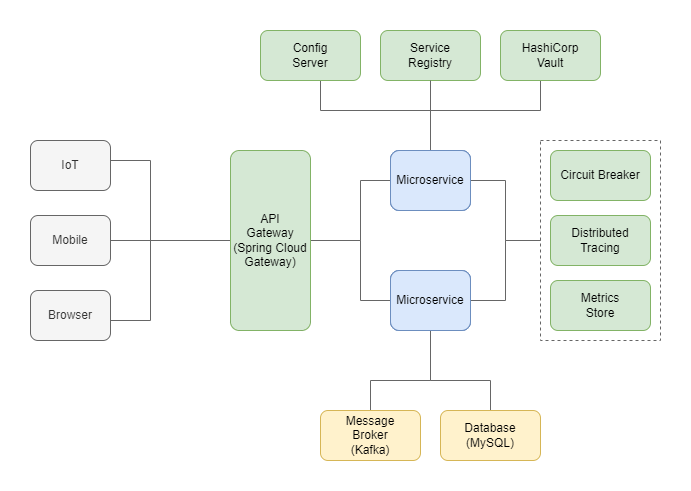

The diagram above was exported from draw.io. Its source (the exported page's mxGraphModel, read from the mxfile embedded in the PNG):
<mxGraphModel dx="868" dy="561" grid="1" gridSize="10" guides="1" tooltips="1" connect="1" arrows="1" fold="1" page="1" pageScale="1" pageWidth="1169" pageHeight="827" math="0" shadow="0">
  <root>
    <mxCell id="0" />
    <mxCell id="1" parent="0" />
    <mxCell id="sSOWL8Dq91CtIikrmfcP-1" value="" style="rounded=0;whiteSpace=wrap;html=1;fillColor=none;strokeColor=#666666;dashed=1;" vertex="1" parent="1">
      <mxGeometry x="600" y="200" width="120" height="200" as="geometry" />
    </mxCell>
    <mxCell id="VvDHR2cX2lFYv2YysibB-17" style="edgeStyle=orthogonalEdgeStyle;orthogonalLoop=1;jettySize=auto;html=1;exitX=1;exitY=0.5;exitDx=0;exitDy=0;entryX=0;entryY=0.5;entryDx=0;entryDy=0;strokeColor=#666666;endArrow=none;endFill=0;sketch=0;rounded=0;" parent="1" target="VvDHR2cX2lFYv2YysibB-4" edge="1">
      <mxGeometry relative="1" as="geometry">
        <Array as="points">
          <mxPoint x="210" y="220" />
          <mxPoint x="210" y="300" />
        </Array>
        <mxPoint x="170" y="220" as="sourcePoint" />
      </mxGeometry>
    </mxCell>
    <mxCell id="VvDHR2cX2lFYv2YysibB-18" style="edgeStyle=orthogonalEdgeStyle;orthogonalLoop=1;jettySize=auto;html=1;exitX=1;exitY=0.5;exitDx=0;exitDy=0;strokeColor=#666666;endArrow=none;endFill=0;sketch=0;rounded=0;" parent="1" source="VvDHR2cX2lFYv2YysibB-2" edge="1">
      <mxGeometry relative="1" as="geometry">
        <mxPoint x="290" y="300" as="targetPoint" />
      </mxGeometry>
    </mxCell>
    <mxCell id="VvDHR2cX2lFYv2YysibB-2" value="Mobile" style="rounded=1;whiteSpace=wrap;html=1;sketch=0;fillColor=#f5f5f5;fontColor=#333333;strokeColor=#666666;" parent="1" vertex="1">
      <mxGeometry x="90" y="275" width="80" height="50" as="geometry" />
    </mxCell>
    <mxCell id="VvDHR2cX2lFYv2YysibB-19" style="edgeStyle=orthogonalEdgeStyle;orthogonalLoop=1;jettySize=auto;html=1;exitX=1;exitY=0.5;exitDx=0;exitDy=0;entryX=0;entryY=0.5;entryDx=0;entryDy=0;strokeColor=#666666;endArrow=none;endFill=0;sketch=0;rounded=0;" parent="1" target="VvDHR2cX2lFYv2YysibB-4" edge="1">
      <mxGeometry relative="1" as="geometry">
        <mxPoint x="300" y="310" as="targetPoint" />
        <Array as="points">
          <mxPoint x="210" y="380" />
          <mxPoint x="210" y="300" />
        </Array>
        <mxPoint x="170" y="380" as="sourcePoint" />
      </mxGeometry>
    </mxCell>
    <mxCell id="VvDHR2cX2lFYv2YysibB-13" style="edgeStyle=orthogonalEdgeStyle;orthogonalLoop=1;jettySize=auto;html=1;strokeColor=#666666;endArrow=none;endFill=0;sketch=0;rounded=0;" parent="1" source="VvDHR2cX2lFYv2YysibB-4" target="VvDHR2cX2lFYv2YysibB-5" edge="1">
      <mxGeometry relative="1" as="geometry">
        <Array as="points">
          <mxPoint x="420" y="300" />
          <mxPoint x="420" y="240" />
        </Array>
      </mxGeometry>
    </mxCell>
    <mxCell id="VvDHR2cX2lFYv2YysibB-14" style="edgeStyle=orthogonalEdgeStyle;orthogonalLoop=1;jettySize=auto;html=1;strokeColor=#666666;endArrow=none;endFill=0;sketch=0;rounded=0;" parent="1" source="VvDHR2cX2lFYv2YysibB-4" target="VvDHR2cX2lFYv2YysibB-6" edge="1">
      <mxGeometry relative="1" as="geometry">
        <Array as="points">
          <mxPoint x="420" y="300" />
          <mxPoint x="420" y="360" />
        </Array>
      </mxGeometry>
    </mxCell>
    <mxCell id="VvDHR2cX2lFYv2YysibB-4" value="API&lt;br&gt;Gateway" style="rounded=1;whiteSpace=wrap;html=1;sketch=0;" parent="1" vertex="1">
      <mxGeometry x="290" y="210" width="80" height="180" as="geometry" />
    </mxCell>
    <mxCell id="VvDHR2cX2lFYv2YysibB-5" value="" style="rounded=1;whiteSpace=wrap;html=1;sketch=0;fillColor=#dae8fc;strokeColor=#6c8ebf;" parent="1" vertex="1">
      <mxGeometry x="450" y="210" width="80" height="60" as="geometry" />
    </mxCell>
    <mxCell id="VvDHR2cX2lFYv2YysibB-6" value="" style="rounded=1;whiteSpace=wrap;html=1;sketch=0;fillColor=#dae8fc;strokeColor=#6c8ebf;" parent="1" vertex="1">
      <mxGeometry x="450" y="330" width="80" height="60" as="geometry" />
    </mxCell>
    <mxCell id="VvDHR2cX2lFYv2YysibB-45" style="edgeStyle=orthogonalEdgeStyle;rounded=0;sketch=0;orthogonalLoop=1;jettySize=auto;html=1;exitX=0.5;exitY=1;exitDx=0;exitDy=0;endArrow=none;endFill=0;strokeColor=#666666;" parent="1" source="VvDHR2cX2lFYv2YysibB-7" target="VvDHR2cX2lFYv2YysibB-31" edge="1">
      <mxGeometry relative="1" as="geometry">
        <Array as="points">
          <mxPoint x="380" y="170" />
          <mxPoint x="490" y="170" />
        </Array>
      </mxGeometry>
    </mxCell>
    <mxCell id="VvDHR2cX2lFYv2YysibB-7" value="Config&lt;br&gt;Server" style="rounded=1;whiteSpace=wrap;html=1;sketch=0;fillColor=#d5e8d4;strokeColor=#82b366;" parent="1" vertex="1">
      <mxGeometry x="320" y="90" width="100" height="50" as="geometry" />
    </mxCell>
    <mxCell id="VvDHR2cX2lFYv2YysibB-8" value="Service&lt;br&gt;Registry" style="rounded=1;whiteSpace=wrap;html=1;sketch=0;fillColor=#d5e8d4;strokeColor=#82b366;" parent="1" vertex="1">
      <mxGeometry x="440" y="90" width="100" height="50" as="geometry" />
    </mxCell>
    <mxCell id="VvDHR2cX2lFYv2YysibB-9" value="Circuit Breaker" style="rounded=1;whiteSpace=wrap;html=1;sketch=0;fillColor=#d5e8d4;strokeColor=#82b366;" parent="1" vertex="1">
      <mxGeometry x="610" y="210" width="100" height="50" as="geometry" />
    </mxCell>
    <mxCell id="VvDHR2cX2lFYv2YysibB-10" value="Distributed&lt;br&gt;Tracing" style="rounded=1;whiteSpace=wrap;html=1;sketch=0;fillColor=#d5e8d4;strokeColor=#82b366;" parent="1" vertex="1">
      <mxGeometry x="610" y="275" width="100" height="50" as="geometry" />
    </mxCell>
    <mxCell id="VvDHR2cX2lFYv2YysibB-25" value="" style="rounded=1;whiteSpace=wrap;html=1;sketch=0;fillColor=#dae8fc;strokeColor=#6c8ebf;" parent="1" vertex="1">
      <mxGeometry x="450" y="210" width="80" height="60" as="geometry" />
    </mxCell>
    <mxCell id="VvDHR2cX2lFYv2YysibB-26" value="" style="rounded=1;whiteSpace=wrap;html=1;sketch=0;fillColor=#dae8fc;strokeColor=#6c8ebf;" parent="1" vertex="1">
      <mxGeometry x="450" y="330" width="80" height="60" as="geometry" />
    </mxCell>
    <mxCell id="VvDHR2cX2lFYv2YysibB-29" value="API&lt;br&gt;Gateway" style="rounded=1;whiteSpace=wrap;html=1;sketch=0;" parent="1" vertex="1">
      <mxGeometry x="290" y="210" width="80" height="180" as="geometry" />
    </mxCell>
    <mxCell id="sSOWL8Dq91CtIikrmfcP-2" style="edgeStyle=orthogonalEdgeStyle;rounded=0;sketch=0;orthogonalLoop=1;jettySize=auto;html=1;entryX=0;entryY=0.5;entryDx=0;entryDy=0;endArrow=none;endFill=0;strokeColor=#666666;" edge="1" parent="1" source="VvDHR2cX2lFYv2YysibB-31" target="sSOWL8Dq91CtIikrmfcP-1">
      <mxGeometry relative="1" as="geometry" />
    </mxCell>
    <mxCell id="sSOWL8Dq91CtIikrmfcP-5" style="edgeStyle=orthogonalEdgeStyle;rounded=0;sketch=0;orthogonalLoop=1;jettySize=auto;html=1;exitX=0.5;exitY=0;exitDx=0;exitDy=0;entryX=0.5;entryY=1;entryDx=0;entryDy=0;endArrow=none;endFill=0;strokeColor=#666666;" edge="1" parent="1" source="VvDHR2cX2lFYv2YysibB-31" target="sSOWL8Dq91CtIikrmfcP-4">
      <mxGeometry relative="1" as="geometry">
        <Array as="points">
          <mxPoint x="490" y="170" />
          <mxPoint x="600" y="170" />
        </Array>
      </mxGeometry>
    </mxCell>
    <mxCell id="sSOWL8Dq91CtIikrmfcP-6" style="edgeStyle=orthogonalEdgeStyle;rounded=0;sketch=0;orthogonalLoop=1;jettySize=auto;html=1;exitX=0.5;exitY=0;exitDx=0;exitDy=0;entryX=0.5;entryY=1;entryDx=0;entryDy=0;endArrow=none;endFill=0;strokeColor=#666666;" edge="1" parent="1" source="VvDHR2cX2lFYv2YysibB-31" target="VvDHR2cX2lFYv2YysibB-8">
      <mxGeometry relative="1" as="geometry" />
    </mxCell>
    <mxCell id="VvDHR2cX2lFYv2YysibB-31" value="Microservice" style="rounded=1;whiteSpace=wrap;html=1;sketch=0;fillColor=#dae8fc;strokeColor=#6c8ebf;" parent="1" vertex="1">
      <mxGeometry x="450" y="210" width="80" height="60" as="geometry" />
    </mxCell>
    <mxCell id="Vk_lnmPtGNQRxkXcYkgN-4" style="edgeStyle=orthogonalEdgeStyle;rounded=0;sketch=0;orthogonalLoop=1;jettySize=auto;html=1;endArrow=none;endFill=0;strokeColor=#666666;" parent="1" source="VvDHR2cX2lFYv2YysibB-32" target="VvDHR2cX2lFYv2YysibB-33" edge="1">
      <mxGeometry relative="1" as="geometry">
        <Array as="points">
          <mxPoint x="490" y="440" />
          <mxPoint x="550" y="440" />
        </Array>
      </mxGeometry>
    </mxCell>
    <mxCell id="Vk_lnmPtGNQRxkXcYkgN-6" style="edgeStyle=orthogonalEdgeStyle;rounded=0;sketch=0;orthogonalLoop=1;jettySize=auto;html=1;exitX=0.5;exitY=1;exitDx=0;exitDy=0;entryX=0.5;entryY=0;entryDx=0;entryDy=0;endArrow=none;endFill=0;strokeColor=#666666;" parent="1" source="VvDHR2cX2lFYv2YysibB-32" target="VvDHR2cX2lFYv2YysibB-34" edge="1">
      <mxGeometry relative="1" as="geometry">
        <Array as="points">
          <mxPoint x="490" y="440" />
          <mxPoint x="430" y="440" />
        </Array>
      </mxGeometry>
    </mxCell>
    <mxCell id="sSOWL8Dq91CtIikrmfcP-3" style="edgeStyle=orthogonalEdgeStyle;rounded=0;sketch=0;orthogonalLoop=1;jettySize=auto;html=1;exitX=1;exitY=0.5;exitDx=0;exitDy=0;entryX=0;entryY=0.5;entryDx=0;entryDy=0;endArrow=none;endFill=0;strokeColor=#666666;" edge="1" parent="1" source="VvDHR2cX2lFYv2YysibB-32" target="sSOWL8Dq91CtIikrmfcP-1">
      <mxGeometry relative="1" as="geometry" />
    </mxCell>
    <mxCell id="VvDHR2cX2lFYv2YysibB-32" value="Microservice" style="rounded=1;whiteSpace=wrap;html=1;sketch=0;fillColor=#dae8fc;strokeColor=#6c8ebf;" parent="1" vertex="1">
      <mxGeometry x="450" y="330" width="80" height="60" as="geometry" />
    </mxCell>
    <mxCell id="VvDHR2cX2lFYv2YysibB-33" value="Database&lt;br&gt;(MySQL)" style="rounded=1;whiteSpace=wrap;html=1;sketch=0;fillColor=#fff2cc;strokeColor=#d6b656;" parent="1" vertex="1">
      <mxGeometry x="500" y="470" width="100" height="50" as="geometry" />
    </mxCell>
    <mxCell id="VvDHR2cX2lFYv2YysibB-34" value="Message&lt;br&gt;Broker&lt;br&gt;(Kafka)" style="rounded=1;whiteSpace=wrap;html=1;sketch=0;fillColor=#fff2cc;strokeColor=#d6b656;" parent="1" vertex="1">
      <mxGeometry x="380" y="470" width="100" height="50" as="geometry" />
    </mxCell>
    <mxCell id="VvDHR2cX2lFYv2YysibB-35" value="API&lt;br&gt;Gateway&lt;br&gt;(Spring Cloud&lt;br&gt;Gateway)" style="rounded=1;whiteSpace=wrap;html=1;sketch=0;arcSize=11;fillColor=#d5e8d4;strokeColor=#82b366;" parent="1" vertex="1">
      <mxGeometry x="290" y="210" width="80" height="180" as="geometry" />
    </mxCell>
    <mxCell id="VvDHR2cX2lFYv2YysibB-36" value="Browser" style="rounded=1;whiteSpace=wrap;html=1;sketch=0;fillColor=#f5f5f5;fontColor=#333333;strokeColor=#666666;" parent="1" vertex="1">
      <mxGeometry x="90" y="350" width="80" height="50" as="geometry" />
    </mxCell>
    <mxCell id="VvDHR2cX2lFYv2YysibB-37" value="IoT" style="rounded=1;whiteSpace=wrap;html=1;sketch=0;fillColor=#f5f5f5;fontColor=#333333;strokeColor=#666666;" parent="1" vertex="1">
      <mxGeometry x="90" y="200" width="80" height="50" as="geometry" />
    </mxCell>
    <mxCell id="VvDHR2cX2lFYv2YysibB-39" value="Metrics&lt;br&gt;Store" style="rounded=1;whiteSpace=wrap;html=1;sketch=0;fillColor=#d5e8d4;strokeColor=#82b366;" parent="1" vertex="1">
      <mxGeometry x="610" y="340" width="100" height="50" as="geometry" />
    </mxCell>
    <mxCell id="sSOWL8Dq91CtIikrmfcP-4" value="HashiCorp&lt;br&gt;Vault" style="rounded=1;whiteSpace=wrap;html=1;sketch=0;fillColor=#d5e8d4;strokeColor=#82b366;" vertex="1" parent="1">
      <mxGeometry x="560" y="90" width="100" height="50" as="geometry" />
    </mxCell>
  </root>
</mxGraphModel>